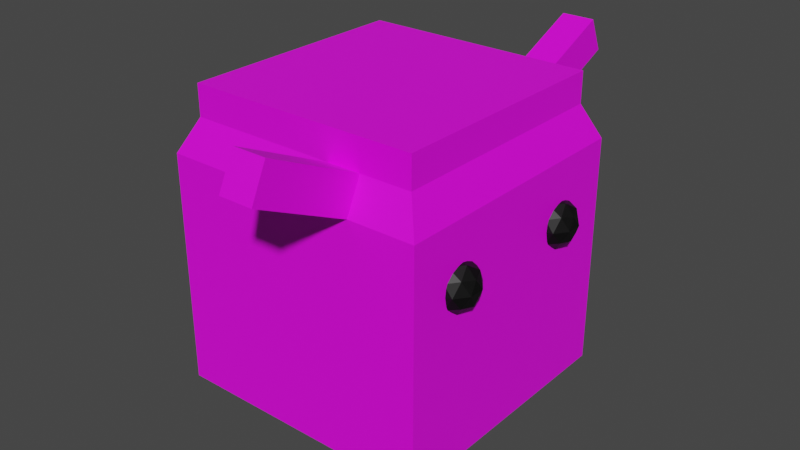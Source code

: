 # Source: DrossjumpEnemy.blend  (saved by Blender 3.4.6; exported with 4.5.12 LTS)
import bpy
from mathutils import Matrix  # noqa: F401  (used for matrix-valued properties, if any)

bpy.ops.wm.read_factory_settings(use_empty=True)
scene = bpy.context.scene
scene.name = 'Scene'

# ---- collections
col_collection = bpy.data.collections.new('Collection'); scene.collection.children.link(col_collection)

# ---- images (referenced by path relative to the original .blend; pixels are not part of the script)
import os
ASSET_DIR = os.environ.get("B2B_ASSET_DIR", "")  # directory of the original .blend (textures are referenced by path, not embedded)
HERE = os.path.dirname(os.path.abspath(__file__))  # packed textures are extracted next to this script under _unpacked/

def load_image(name, relpath, width, height, colorspace="sRGB"):
    """Load a texture the original file referenced (path relative to the .blend, or extracted next to this script)."""
    p = next((c for c in (os.path.join(HERE, relpath), os.path.join(ASSET_DIR, relpath)) if relpath and os.path.exists(c)), "")
    if p:
        img = bpy.data.images.load(p, check_existing=True)
        img.name = name
    else:  # same state as the original file: an image datablock whose file is absent (Cycles renders it pink)
        img = bpy.data.images.new(name, width, height)
        img.source = "FILE"
        img.filepath = "//" + (relpath or name)
    img.colorspace_settings.name = colorspace
    return img
img_dungeons_2_texture_01_a_png = load_image('Dungeons_2_Texture_01_A.png', 'Dungeons_2_Texture_01_A.png', 1024, 1024, 'sRGB')

# ---- materials (node trees are filled in below, after node groups)
mat_material = bpy.data.materials.new('Material')
mat_material.alpha_threshold = 0.0
mat_material.use_transparent_shadow = False
mat_material.roughness = 0.5
mat_material.line_color = (0.0, 0.0, 0.0, 1.0)
mat_material_001 = bpy.data.materials.new('Material.001')
mat_material_001.use_transparent_shadow = False
mat_material_002 = bpy.data.materials.new('Material.002')
mat_material_002.use_transparent_shadow = False

# ---- material node trees
mat_material.use_nodes = True; mat_material.node_tree.nodes.clear()
_N = mat_material.node_tree.nodes; _L = mat_material.node_tree.links
n0 = _N.new('ShaderNodeOutputMaterial'); n0.name = 'Material Output'; n0.location = (300, 300)
n1 = _N.new('ShaderNodeBsdfPrincipled'); n1.name = 'Principled BSDF'; n1.location = (10, 300)
n1.distribution = 'GGX'
n1.subsurface_method = 'RANDOM_WALK_SKIN'
n1.inputs[3].default_value = 1.45
n1.inputs[27].default_value = (0.0, 0.0, 0.0, 1.0)
n1.inputs[28].default_value = 1.0
n2 = _N.new('ShaderNodeTexImage'); n2.name = 'Image Texture'; n2.location = (-276, 132)
n2.image = img_dungeons_2_texture_01_a_png
_L.new(n1.outputs[0], n0.inputs[0])
_L.new(n2.outputs[0], n1.inputs[0])
n0.is_active_output = True
mat_material_001.use_nodes = True; mat_material_001.node_tree.nodes.clear()
_N = mat_material_001.node_tree.nodes; _L = mat_material_001.node_tree.links
n0 = _N.new('ShaderNodeBsdfPrincipled'); n0.name = 'Principled BSDF'; n0.location = (10, 300)
n0.distribution = 'GGX'
n0.subsurface_method = 'RANDOM_WALK_SKIN'
n0.inputs[0].default_value = (0.0, 0.0, 0.0, 1.0)
n0.inputs[3].default_value = 1.45
n0.inputs[27].default_value = (0.0, 0.0, 0.0, 1.0)
n0.inputs[28].default_value = 1.0
n1 = _N.new('ShaderNodeOutputMaterial'); n1.name = 'Material Output'; n1.location = (300, 300)
_L.new(n0.outputs[0], n1.inputs[0])
n1.is_active_output = True
mat_material_002.use_nodes = True; mat_material_002.node_tree.nodes.clear()
_N = mat_material_002.node_tree.nodes; _L = mat_material_002.node_tree.links
n0 = _N.new('ShaderNodeBsdfPrincipled'); n0.name = 'Principled BSDF'; n0.location = (10, 300)
n0.distribution = 'GGX'
n0.subsurface_method = 'RANDOM_WALK_SKIN'
n0.inputs[0].default_value = (0.0, 0.0, 0.0, 1.0)
n0.inputs[3].default_value = 1.45
n0.inputs[27].default_value = (0.0, 0.0, 0.0, 1.0)
n0.inputs[28].default_value = 1.0
n1 = _N.new('ShaderNodeOutputMaterial'); n1.name = 'Material Output'; n1.location = (300, 300)
_L.new(n0.outputs[0], n1.inputs[0])
n1.is_active_output = True

# ---- world
world_world = bpy.data.worlds.new('World'); scene.world = world_world
world_world.use_nodes = True; world_world.node_tree.nodes.clear()
_N = world_world.node_tree.nodes; _L = world_world.node_tree.links
n0 = _N.new('ShaderNodeOutputWorld'); n0.name = 'World Output'; n0.location = (300, 300)
n1 = _N.new('ShaderNodeBackground'); n1.name = 'Background'; n1.location = (10, 300)
n1.inputs[0].default_value = (0.05088, 0.05088, 0.05088, 1.0)
_L.new(n1.outputs[0], n0.inputs[0])
n0.is_active_output = True
world_world.color = (0.05088, 0.05088, 0.05088)
world_world.use_sun_shadow = False
world_world.sun_shadow_jitter_overblur = 0.0

# ---- meshes
me_cube = bpy.data.meshes.new('Cube')
me_cube.from_pydata([(0.8819, 0.8897, 1.0), (1.0, 1.0, -1.0), (0.8819, -0.8819, 1.0), (1.0, -1.0, -1.0), (-0.874, 0.8897, 1.0), (-1.0, 1.0, -1.0), (-0.874, -0.8819, 1.0), (-1.0, -1.0, -1.0), (0.0, 1.0, -1.0), (0.0, -0.8819, 1.0), (0.0, -1.0, -1.0), (0.0, 0.8897, 1.0), (0.5, -1.0, -1.0), (0.5, 0.8897, 1.0), (0.5, 1.0, -1.0), (0.5, -0.8819, 1.0), (-1.0, 0.0, -1.0), (0.8819, 0.0, 1.0), (-0.874, 0.0, 1.0), (1.0, 0.0, -1.0), (-0.5, 1.0, -1.0), (-0.5, -0.8819, 1.0), (-0.5, -1.0, -1.0), (-0.5, 0.8897, 1.0), (-0.75, 1.0, -1.0), (-0.75, -0.8819, 1.0), (-0.75, -1.0, -1.0), (-0.75, 0.8897, 1.0), (-0.25, -1.0, -1.0), (-0.25, 0.8897, 1.0), (-0.25, 1.0, -1.0), (-0.25, -0.8819, 1.0), (0.25, 1.0, -1.0), (0.25, -0.8819, 1.0), (0.25, -1.0, -1.0), (0.25, 0.8897, 1.0), (0.75, -1.0, -1.0), (0.75, 0.8897, 1.0), (0.75, 1.0, -1.0), (0.75, -0.8819, 1.0), (-0.874, 0.5, 1.0), (1.0, 0.5, -1.0), (-1.0, 0.5, -1.0), (0.8819, 0.5, 1.0), (-1.0, -0.5, -1.0), (0.8819, -0.5, 1.0), (-0.874, -0.5, 1.0), (1.0, -0.5, -1.0), (-1.0, -0.7162, -1.0), (0.8819, -0.7162, 1.0), (-0.874, -0.7162, 1.0), (1.0, -0.7162, -1.0), (-0.874, -0.25, 1.0), (1.0, -0.25, -1.0), (-1.0, -0.25, -1.0), (0.8819, -0.25, 1.0), (-1.0, 0.25, -1.0), (0.8819, 0.25, 1.0), (-0.874, 0.25, 1.0), (1.0, 0.25, -1.0), (-0.874, 0.75, 1.0), (1.0, 0.75, -1.0), (-1.0, 0.75, -1.0), (0.8819, 0.75, 1.0), (-1.0, -1.0, 0.75), (1.0, 1.0, 0.75), (1.0, -1.0, 0.75), (-1.0, 1.0, 0.75), (0.0, 1.0, 0.75), (0.0, -1.0, 0.75), (0.5, -1.0, 0.75), (0.5, 1.0, 0.75), (1.0, 0.0, 0.75), (-1.0, 0.0, 0.75), (-0.5, 1.0, 0.75), (-0.5, -1.0, 0.75), (-0.75, 1.0, 0.75), (-0.75, -1.0, 0.75), (-0.25, -1.0, 0.75), (-0.25, 1.0, 0.75), (0.25, 1.0, 0.75), (0.25, -1.0, 0.75), (0.75, -1.0, 0.75), (0.75, 1.0, 0.75), (1.0, 0.5, 0.75), (-1.0, 0.5, 0.75), (-1.0, -0.5, 0.75), (1.0, -0.5, 0.75), (-1.0, -0.7162, 0.75), (1.0, -0.7162, 0.75), (1.0, -0.25, 0.75), (-1.0, -0.25, 0.75), (-1.0, 0.25, 0.75), (1.0, 0.25, 0.75), (1.0, 0.75, 0.75), (-1.0, 0.75, 0.75), (-0.75, -0.8819, 1.231), (-0.874, -0.8819, 1.231), (0.8819, -0.7162, 1.231), (0.8819, -0.8819, 1.231), (-0.874, 0.75, 1.231), (-0.874, 0.8897, 1.231), (0.75, 0.8897, 1.231), (0.8819, 0.8897, 1.231), (0.25, -0.8819, 1.231), (0.0, -0.8819, 1.231), (-0.25, 0.8897, 1.231), (0.0, 0.8897, 1.231), (0.25, 0.8897, 1.231), (0.5, 0.8897, 1.231), (0.75, -0.8819, 1.231), (0.5, -0.8819, 1.231), (0.8819, 0.25, 1.231), (0.8819, 0.0, 1.231), (-0.874, -0.25, 1.231), (-0.874, 0.0, 1.231), (-0.25, -0.8819, 1.231), (-0.5, -0.8819, 1.231), (-0.75, 0.8897, 1.231), (-0.5, 0.8897, 1.231), (-0.874, 0.25, 1.231), (-0.874, 0.5, 1.231), (0.8819, 0.75, 1.231), (0.8819, 0.5, 1.231), (0.8819, -0.25, 1.231), (0.8819, -0.5, 1.231), (-0.874, -0.7162, 1.231), (-0.874, -0.5, 1.231), (0.25, 1.635, 1.329), (0.5, 1.635, 1.329), (0.5, 1.745, 1.079), (0.25, 1.745, 1.079), (0.5, -1.606, 1.342), (0.25, -1.606, 1.342), (0.5, -1.724, 1.092), (0.25, -1.724, 1.092)], [], [(77, 25, 6, 64), (95, 60, 4, 67), (89, 49, 2, 66), (83, 37, 0, 65), (79, 29, 11, 68), (81, 33, 9, 69), (82, 39, 15, 70), (71, 80, 131, 130), (93, 57, 17, 72), (91, 52, 18, 73), (76, 27, 23, 74), (78, 31, 21, 75), (67, 4, 27, 76), (75, 21, 25, 77), (69, 9, 31, 78), (74, 23, 29, 79), (68, 11, 35, 80), (70, 15, 132, 134), (66, 2, 39, 82), (71, 13, 37, 83), (94, 63, 43, 84), (92, 58, 40, 85), (88, 50, 46, 86), (90, 55, 45, 87), (64, 6, 50, 88), (87, 45, 49, 89), (72, 17, 55, 90), (86, 46, 52, 91), (73, 18, 58, 92), (84, 43, 57, 93), (65, 0, 63, 94), (27, 4, 101, 118), (53, 47, 51, 3, 36, 12, 34, 10, 28, 22, 26, 7, 48, 44, 54, 16, 56, 42, 62, 5, 24, 20, 30, 8, 32, 14, 38, 1, 61, 41, 59, 19), (85, 40, 60, 95), (7, 64, 88, 86, 91, 73, 92, 85, 95, 67, 5, 62, 42, 56, 16, 54, 44, 48), (5, 67, 76, 74, 79, 68, 80, 71, 83, 65, 1, 38, 14, 32, 8, 30, 20, 24), (1, 65, 94, 84, 93, 72, 90, 87, 89, 66, 3, 51, 47, 53, 19, 59, 41, 61), (3, 66, 82, 70, 81, 69, 78, 75, 77, 64, 7, 26, 22, 28, 10, 34, 12, 36), (114, 127, 126, 97, 96, 117, 116, 105, 104, 111, 110, 99, 98, 125, 124, 113, 112, 123, 122, 103, 102, 109, 108, 107, 106, 119, 118, 101, 100, 121, 120, 115), (55, 17, 113, 124), (15, 39, 110, 111), (6, 25, 96, 97), (29, 23, 119, 106), (43, 63, 122, 123), (2, 49, 98, 99), (57, 43, 123, 112), (17, 57, 112, 113), (31, 9, 105, 116), (58, 18, 115, 120), (18, 52, 114, 115), (45, 55, 124, 125), (4, 60, 100, 101), (46, 50, 126, 127), (0, 37, 102, 103), (33, 15, 111, 104), (60, 40, 121, 100), (21, 31, 116, 117), (35, 11, 107, 108), (49, 45, 125, 98), (9, 33, 104, 105), (63, 0, 103, 122), (23, 27, 118, 119), (50, 6, 97, 126), (37, 13, 109, 102), (11, 29, 106, 107), (25, 21, 117, 96), (52, 46, 127, 114), (39, 2, 99, 110), (13, 35, 108, 109), (40, 58, 120, 121), (131, 128, 129, 130), (35, 13, 129, 128), (13, 71, 130, 129), (80, 35, 128, 131), (134, 132, 133, 135), (33, 81, 135, 133), (15, 33, 133, 132), (81, 70, 134, 135)])
_uv = me_cube.uv_layers.new(name='UVMap')
_uv.uv.foreach_set('vector', [0.2817, 0.4258, 0.282, 0.4258, 0.282, 0.4261, 0.2817, 0.4261, 0.2817, 0.4195, 0.282, 0.4195, 0.282, 0.4197, 0.2817, 0.4197, 0.2817, 0.4237, 0.282, 0.4237, 0.282, 0.424, 0.2817, 0.424, 0.2817, 0.4216, 0.282, 0.4216, 0.282, 0.4219, 0.2817, 0.4219, 0.2817, 0.4205, 0.282, 0.4205, 0.282, 0.4208, 0.2817, 0.4208, 0.2817, 0.4248, 0.282, 0.4248, 0.282, 0.425, 0.2817, 0.425, 0.2817, 0.4242, 0.282, 0.4242, 0.282, 0.4245, 0.2817, 0.4245, 0.2817, 0.4213, 0.2817, 0.4211, 0.2817, 0.4211, 0.2817, 0.4213, 0.2817, 0.4226, 0.282, 0.4226, 0.282, 0.4229, 0.2817, 0.4229, 0.2817, 0.4184, 0.282, 0.4184, 0.282, 0.4187, 0.2817, 0.4187, 0.2817, 0.42, 0.282, 0.42, 0.282, 0.4203, 0.2817, 0.4203, 0.2817, 0.4253, 0.282, 0.4253, 0.282, 0.4256, 0.2817, 0.4256, 0.2817, 0.4197, 0.282, 0.4197, 0.282, 0.42, 0.2817, 0.42, 0.2817, 0.4256, 0.282, 0.4256, 0.282, 0.4258, 0.2817, 0.4258, 0.2817, 0.425, 0.282, 0.425, 0.282, 0.4253, 0.2817, 0.4253, 0.2817, 0.4203, 0.282, 0.4203, 0.282, 0.4205, 0.2817, 0.4205, 0.2817, 0.4208, 0.282, 0.4208, 0.282, 0.4211, 0.2817, 0.4211, 0.2817, 0.4245, 0.282, 0.4245, 0.282, 0.4245, 0.2817, 0.4245, 0.2817, 0.424, 0.282, 0.424, 0.282, 0.4242, 0.2817, 0.4242, 0.2817, 0.4213, 0.282, 0.4213, 0.282, 0.4216, 0.2817, 0.4216, 0.2817, 0.4221, 0.282, 0.4221, 0.282, 0.4224, 0.2817, 0.4224, 0.2817, 0.4189, 0.282, 0.4189, 0.282, 0.4192, 0.2817, 0.4192, 0.2817, 0.4179, 0.282, 0.4179, 0.282, 0.4182, 0.2817, 0.4182, 0.2817, 0.4232, 0.282, 0.4232, 0.282, 0.4234, 0.2817, 0.4234, 0.2817, 0.4176, 0.282, 0.4176, 0.282, 0.4179, 0.2817, 0.4179, 0.2817, 0.4234, 0.282, 0.4234, 0.282, 0.4237, 0.2817, 0.4237, 0.2817, 0.4229, 0.282, 0.4229, 0.282, 0.4232, 0.2817, 0.4232, 0.2817, 0.4182, 0.282, 0.4182, 0.282, 0.4184, 0.2817, 0.4184, 0.2817, 0.4187, 0.282, 0.4187, 0.282, 0.4189, 0.2817, 0.4189, 0.2817, 0.4224, 0.282, 0.4224, 0.282, 0.4226, 0.2817, 0.4226, 0.2817, 0.4219, 0.282, 0.4219, 0.282, 0.4221, 0.2817, 0.4221, 0.282, 0.42, 0.282, 0.4197, 0.282, 0.4197, 0.282, 0.42, 0.2799, 0.4232, 0.2799, 0.4234, 0.2799, 0.4237, 0.2799, 0.424, 0.2796, 0.424, 0.2794, 0.424, 0.2791, 0.424, 0.2788, 0.424, 0.2786, 0.424, 0.2783, 0.424, 0.278, 0.424, 0.2778, 0.424, 0.2778, 0.4237, 0.2778, 0.4234, 0.2778, 0.4232, 0.2778, 0.4229, 0.2778, 0.4226, 0.2778, 0.4224, 0.2778, 0.4221, 0.2778, 0.4219, 0.278, 0.4219, 0.2783, 0.4219, 0.2786, 0.4219, 0.2788, 0.4219, 0.2791, 0.4219, 0.2794, 0.4219, 0.2796, 0.4219, 0.2799, 0.4219, 0.2799, 0.4221, 0.2799, 0.4224, 0.2799, 0.4226, 0.2799, 0.4229, 0.2817, 0.4192, 0.282, 0.4192, 0.282, 0.4195, 0.2817, 0.4195, 0.2799, 0.4176, 0.2817, 0.4176, 0.2817, 0.4179, 0.2817, 0.4182, 0.2817, 0.4184, 0.2817, 0.4187, 0.2817, 0.4189, 0.2817, 0.4192, 0.2817, 0.4195, 0.2817, 0.4197, 0.2799, 0.4197, 0.2799, 0.4195, 0.2799, 0.4192, 0.2799, 0.4189, 0.2799, 0.4187, 0.2799, 0.4184, 0.2799, 0.4182, 0.2799, 0.4179, 0.2799, 0.4197, 0.2817, 0.4197, 0.2817, 0.42, 0.2817, 0.4203, 0.2817, 0.4205, 0.2817, 0.4208, 0.2817, 0.4211, 0.2817, 0.4213, 0.2817, 0.4216, 0.2817, 0.4219, 0.2799, 0.4219, 0.2799, 0.4216, 0.2799, 0.4213, 0.2799, 0.4211, 0.2799, 0.4208, 0.2799, 0.4205, 0.2799, 0.4203, 0.2799, 0.42, 0.2799, 0.4219, 0.2817, 0.4219, 0.2817, 0.4221, 0.2817, 0.4224, 0.2817, 0.4226, 0.2817, 0.4229, 0.2817, 0.4232, 0.2817, 0.4234, 0.2817, 0.4237, 0.2817, 0.424, 0.2799, 0.424, 0.2799, 0.4237, 0.2799, 0.4234, 0.2799, 0.4232, 0.2799, 0.4229, 0.2799, 0.4226, 0.2799, 0.4224, 0.2799, 0.4221, 0.2799, 0.424, 0.2817, 0.424, 0.2817, 0.4242, 0.2817, 0.4245, 0.2817, 0.4248, 0.2817, 0.425, 0.2817, 0.4253, 0.2817, 0.4256, 0.2817, 0.4258, 0.2817, 0.4261, 0.2799, 0.4261, 0.2799, 0.4258, 0.2799, 0.4256, 0.2799, 0.4253, 0.2799, 0.425, 0.2799, 0.4248, 0.2799, 0.4245, 0.2799, 0.4242, 0.2841, 0.4232, 0.2841, 0.4234, 0.2841, 0.4237, 0.2841, 0.424, 0.2838, 0.424, 0.2836, 0.424, 0.2833, 0.424, 0.2831, 0.424, 0.2828, 0.424, 0.2825, 0.424, 0.2823, 0.424, 0.282, 0.424, 0.282, 0.4237, 0.282, 0.4234, 0.282, 0.4232, 0.282, 0.4229, 0.282, 0.4226, 0.282, 0.4224, 0.282, 0.4221, 0.282, 0.4219, 0.2823, 0.4219, 0.2825, 0.4219, 0.2828, 0.4219, 0.2831, 0.4219, 0.2833, 0.4219, 0.2836, 0.4219, 0.2838, 0.4219, 0.2841, 0.4219, 0.2841, 0.4221, 0.2841, 0.4224, 0.2841, 0.4226, 0.2841, 0.4229, 0.282, 0.4232, 0.282, 0.4229, 0.282, 0.4229, 0.282, 0.4232, 0.282, 0.4245, 0.282, 0.4242, 0.282, 0.4242, 0.282, 0.4245, 0.282, 0.4261, 0.282, 0.4258, 0.282, 0.4258, 0.282, 0.4261, 0.282, 0.4205, 0.282, 0.4203, 0.282, 0.4203, 0.282, 0.4205, 0.282, 0.4224, 0.282, 0.4221, 0.282, 0.4221, 0.282, 0.4224, 0.282, 0.424, 0.282, 0.4237, 0.282, 0.4237, 0.282, 0.424, 0.282, 0.4226, 0.282, 0.4224, 0.282, 0.4224, 0.282, 0.4226, 0.282, 0.4229, 0.282, 0.4226, 0.282, 0.4226, 0.282, 0.4229, 0.282, 0.4253, 0.282, 0.425, 0.282, 0.425, 0.282, 0.4253, 0.282, 0.4189, 0.282, 0.4187, 0.282, 0.4187, 0.282, 0.4189, 0.282, 0.4187, 0.282, 0.4184, 0.282, 0.4184, 0.282, 0.4187, 0.282, 0.4234, 0.282, 0.4232, 0.282, 0.4232, 0.282, 0.4234, 0.282, 0.4197, 0.282, 0.4195, 0.282, 0.4195, 0.282, 0.4197, 0.282, 0.4182, 0.282, 0.4179, 0.282, 0.4179, 0.282, 0.4182, 0.282, 0.4219, 0.282, 0.4216, 0.282, 0.4216, 0.282, 0.4219, 0.282, 0.4248, 0.282, 0.4245, 0.282, 0.4245, 0.282, 0.4248, 0.282, 0.4195, 0.282, 0.4192, 0.282, 0.4192, 0.282, 0.4195, 0.282, 0.4256, 0.282, 0.4253, 0.282, 0.4253, 0.282, 0.4256, 0.282, 0.4211, 0.282, 0.4208, 0.282, 0.4208, 0.282, 0.4211, 0.282, 0.4237, 0.282, 0.4234, 0.282, 0.4234, 0.282, 0.4237, 0.282, 0.425, 0.282, 0.4248, 0.282, 0.4248, 0.282, 0.425, 0.282, 0.4221, 0.282, 0.4219, 0.282, 0.4219, 0.282, 0.4221, 0.282, 0.4203, 0.282, 0.42, 0.282, 0.42, 0.282, 0.4203, 0.282, 0.4179, 0.282, 0.4176, 0.282, 0.4176, 0.282, 0.4179, 0.282, 0.4216, 0.282, 0.4213, 0.282, 0.4213, 0.282, 0.4216, 0.282, 0.4208, 0.282, 0.4205, 0.282, 0.4205, 0.282, 0.4208, 0.282, 0.4258, 0.282, 0.4256, 0.282, 0.4256, 0.282, 0.4258, 0.282, 0.4184, 0.282, 0.4182, 0.282, 0.4182, 0.282, 0.4184, 0.282, 0.4242, 0.282, 0.424, 0.282, 0.424, 0.282, 0.4242, 0.282, 0.4213, 0.282, 0.4211, 0.282, 0.4211, 0.282, 0.4213, 0.282, 0.4192, 0.282, 0.4189, 0.282, 0.4189, 0.282, 0.4192, 0.2817, 0.4211, 0.282, 0.4211, 0.282, 0.4213, 0.2817, 0.4213, 0.282, 0.4211, 0.282, 0.4213, 0.282, 0.4213, 0.282, 0.4211, 0.282, 0.4213, 0.2817, 0.4213, 0.2817, 0.4213, 0.282, 0.4213, 0.2817, 0.4211, 0.282, 0.4211, 0.282, 0.4211, 0.2817, 0.4211, 0.2817, 0.4245, 0.282, 0.4245, 0.282, 0.4248, 0.2817, 0.4248, 0.282, 0.4248, 0.2817, 0.4248, 0.2817, 0.4248, 0.282, 0.4248, 0.282, 0.4245, 0.282, 0.4248, 0.282, 0.4248, 0.282, 0.4245, 0.2817, 0.4248, 0.2817, 0.4245, 0.2817, 0.4245, 0.2817, 0.4248])
me_cube.materials.append(mat_material)
me_cube.use_mirror_vertex_groups = False
me_cube.update()
me_icosphere = bpy.data.meshes.new('Icosphere')
me_icosphere.from_pydata([(0.0, 0.0, -1.0), (0.7236, -0.5257, -0.4472), (-0.2764, -0.8506, -0.4472), (-0.8944, 0.0, -0.4472), (-0.2764, 0.8506, -0.4472), (0.7236, 0.5257, -0.4472), (0.2764, -0.8506, 0.4472), (-0.7236, -0.5257, 0.4472), (-0.7236, 0.5257, 0.4472), (0.2764, 0.8506, 0.4472), (0.8944, 0.0, 0.4472), (0.0, 0.0, 1.0), (-0.1625, -0.5, -0.8507), (0.4253, -0.309, -0.8507), (0.2629, -0.809, -0.5257), (0.8506, 0.0, -0.5257), (0.4253, 0.309, -0.8507), (-0.5257, 0.0, -0.8507), (-0.6882, -0.5, -0.5257), (-0.1625, 0.5, -0.8507), (-0.6882, 0.5, -0.5257), (0.2629, 0.809, -0.5257), (0.9511, -0.309, 0.0), (0.9511, 0.309, 0.0), (0.0, -1.0, 0.0), (0.5878, -0.809, 0.0), (-0.9511, -0.309, 0.0), (-0.5878, -0.809, 0.0), (-0.5878, 0.809, 0.0), (-0.9511, 0.309, 0.0), (0.5878, 0.809, 0.0), (0.0, 1.0, 0.0), (0.6882, -0.5, 0.5257), (-0.2629, -0.809, 0.5257), (-0.8506, 0.0, 0.5257), (-0.2629, 0.809, 0.5257), (0.6882, 0.5, 0.5257), (0.1625, -0.5, 0.8507), (0.5257, 0.0, 0.8507), (-0.4253, -0.309, 0.8507), (-0.4253, 0.309, 0.8507), (0.1625, 0.5, 0.8507)], [], [(0, 13, 12), (1, 13, 15), (0, 12, 17), (0, 17, 19), (0, 19, 16), (1, 15, 22), (2, 14, 24), (3, 18, 26), (4, 20, 28), (5, 21, 30), (1, 22, 25), (2, 24, 27), (3, 26, 29), (4, 28, 31), (5, 30, 23), (6, 32, 37), (7, 33, 39), (8, 34, 40), (9, 35, 41), (10, 36, 38), (38, 41, 11), (38, 36, 41), (36, 9, 41), (41, 40, 11), (41, 35, 40), (35, 8, 40), (40, 39, 11), (40, 34, 39), (34, 7, 39), (39, 37, 11), (39, 33, 37), (33, 6, 37), (37, 38, 11), (37, 32, 38), (32, 10, 38), (23, 36, 10), (23, 30, 36), (30, 9, 36), (31, 35, 9), (31, 28, 35), (28, 8, 35), (29, 34, 8), (29, 26, 34), (26, 7, 34), (27, 33, 7), (27, 24, 33), (24, 6, 33), (25, 32, 6), (25, 22, 32), (22, 10, 32), (30, 31, 9), (30, 21, 31), (21, 4, 31), (28, 29, 8), (28, 20, 29), (20, 3, 29), (26, 27, 7), (26, 18, 27), (18, 2, 27), (24, 25, 6), (24, 14, 25), (14, 1, 25), (22, 23, 10), (22, 15, 23), (15, 5, 23), (16, 21, 5), (16, 19, 21), (19, 4, 21), (19, 20, 4), (19, 17, 20), (17, 3, 20), (17, 18, 3), (17, 12, 18), (12, 2, 18), (15, 16, 5), (15, 13, 16), (13, 0, 16), (12, 14, 2), (12, 13, 14), (13, 1, 14)])
_uv = me_icosphere.uv_layers.new(name='UVMap')
_uv.uv.foreach_set('vector', [0.1818, 0.0, 0.2273, 0.07873, 0.1364, 0.07873, 0.2727, 0.1575, 0.3182, 0.07873, 0.3636, 0.1575, 0.9091, 0.0, 0.9545, 0.07873, 0.8636, 0.07873, 0.7273, 0.0, 0.7727, 0.07873, 0.6818, 0.07873, 0.5455, 0.0, 0.5909, 0.07873, 0.5, 0.07873, 0.2727, 0.1575, 0.3636, 0.1575, 0.3182, 0.2362, 0.09091, 0.1575, 0.1818, 0.1575, 0.1364, 0.2362, 0.8182, 0.1575, 0.9091, 0.1575, 0.8636, 0.2362, 0.6364, 0.1575, 0.7273, 0.1575, 0.6818, 0.2362, 0.4545, 0.1575, 0.5455, 0.1575, 0.5, 0.2362, 0.2727, 0.1575, 0.3182, 0.2362, 0.2273, 0.2362, 0.09091, 0.1575, 0.1364, 0.2362, 0.04546, 0.2362, 0.8182, 0.1575, 0.8636, 0.2362, 0.7727, 0.2362, 0.6364, 0.1575, 0.6818, 0.2362, 0.5909, 0.2362, 0.4545, 0.1575, 0.5, 0.2362, 0.4091, 0.2362, 0.1818, 0.3149, 0.2727, 0.3149, 0.2273, 0.3937, 0.0, 0.3149, 0.09091, 0.3149, 0.04546, 0.3937, 0.7273, 0.3149, 0.8182, 0.3149, 0.7727, 0.3937, 0.5455, 0.3149, 0.6364, 0.3149, 0.5909, 0.3937, 0.3636, 0.3149, 0.4545, 0.3149, 0.4091, 0.3937, 0.4091, 0.3937, 0.5, 0.3937, 0.4545, 0.4724, 0.4091, 0.3937, 0.4545, 0.3149, 0.5, 0.3937, 0.4545, 0.3149, 0.5455, 0.3149, 0.5, 0.3937, 0.5909, 0.3937, 0.6818, 0.3937, 0.6364, 0.4724, 0.5909, 0.3937, 0.6364, 0.3149, 0.6818, 0.3937, 0.6364, 0.3149, 0.7273, 0.3149, 0.6818, 0.3937, 0.7727, 0.3937, 0.8636, 0.3937, 0.8182, 0.4724, 0.7727, 0.3937, 0.8182, 0.3149, 0.8636, 0.3937, 0.8182, 0.3149, 0.9091, 0.3149, 0.8636, 0.3937, 0.04546, 0.3937, 0.1364, 0.3937, 0.09091, 0.4724, 0.04546, 0.3937, 0.09091, 0.3149, 0.1364, 0.3937, 0.09091, 0.3149, 0.1818, 0.3149, 0.1364, 0.3937, 0.2273, 0.3937, 0.3182, 0.3937, 0.2727, 0.4724, 0.2273, 0.3937, 0.2727, 0.3149, 0.3182, 0.3937, 0.2727, 0.3149, 0.3636, 0.3149, 0.3182, 0.3937, 0.4091, 0.2362, 0.4545, 0.3149, 0.3636, 0.3149, 0.4091, 0.2362, 0.5, 0.2362, 0.4545, 0.3149, 0.5, 0.2362, 0.5455, 0.3149, 0.4545, 0.3149, 0.5909, 0.2362, 0.6364, 0.3149, 0.5455, 0.3149, 0.5909, 0.2362, 0.6818, 0.2362, 0.6364, 0.3149, 0.6818, 0.2362, 0.7273, 0.3149, 0.6364, 0.3149, 0.7727, 0.2362, 0.8182, 0.3149, 0.7273, 0.3149, 0.7727, 0.2362, 0.8636, 0.2362, 0.8182, 0.3149, 0.8636, 0.2362, 0.9091, 0.3149, 0.8182, 0.3149, 0.04546, 0.2362, 0.09091, 0.3149, 0.0, 0.3149, 0.04546, 0.2362, 0.1364, 0.2362, 0.09091, 0.3149, 0.1364, 0.2362, 0.1818, 0.3149, 0.09091, 0.3149, 0.2273, 0.2362, 0.2727, 0.3149, 0.1818, 0.3149, 0.2273, 0.2362, 0.3182, 0.2362, 0.2727, 0.3149, 0.3182, 0.2362, 0.3636, 0.3149, 0.2727, 0.3149, 0.5, 0.2362, 0.5909, 0.2362, 0.5455, 0.3149, 0.5, 0.2362, 0.5455, 0.1575, 0.5909, 0.2362, 0.5455, 0.1575, 0.6364, 0.1575, 0.5909, 0.2362, 0.6818, 0.2362, 0.7727, 0.2362, 0.7273, 0.3149, 0.6818, 0.2362, 0.7273, 0.1575, 0.7727, 0.2362, 0.7273, 0.1575, 0.8182, 0.1575, 0.7727, 0.2362, 0.8636, 0.2362, 0.9545, 0.2362, 0.9091, 0.3149, 0.8636, 0.2362, 0.9091, 0.1575, 0.9545, 0.2362, 0.9091, 0.1575, 1.0, 0.1575, 0.9545, 0.2362, 0.1364, 0.2362, 0.2273, 0.2362, 0.1818, 0.3149, 0.1364, 0.2362, 0.1818, 0.1575, 0.2273, 0.2362, 0.1818, 0.1575, 0.2727, 0.1575, 0.2273, 0.2362, 0.3182, 0.2362, 0.4091, 0.2362, 0.3636, 0.3149, 0.3182, 0.2362, 0.3636, 0.1575, 0.4091, 0.2362, 0.3636, 0.1575, 0.4545, 0.1575, 0.4091, 0.2362, 0.5, 0.07873, 0.5455, 0.1575, 0.4545, 0.1575, 0.5, 0.07873, 0.5909, 0.07873, 0.5455, 0.1575, 0.5909, 0.07873, 0.6364, 0.1575, 0.5455, 0.1575, 0.6818, 0.07873, 0.7273, 0.1575, 0.6364, 0.1575, 0.6818, 0.07873, 0.7727, 0.07873, 0.7273, 0.1575, 0.7727, 0.07873, 0.8182, 0.1575, 0.7273, 0.1575, 0.8636, 0.07873, 0.9091, 0.1575, 0.8182, 0.1575, 0.8636, 0.07873, 0.9545, 0.07873, 0.9091, 0.1575, 0.9545, 0.07873, 1.0, 0.1575, 0.9091, 0.1575, 0.3636, 0.1575, 0.4091, 0.07873, 0.4545, 0.1575, 0.3636, 0.1575, 0.3182, 0.07873, 0.4091, 0.07873, 0.3182, 0.07873, 0.3636, 0.0, 0.4091, 0.07873, 0.1364, 0.07873, 0.1818, 0.1575, 0.09091, 0.1575, 0.1364, 0.07873, 0.2273, 0.07873, 0.1818, 0.1575, 0.2273, 0.07873, 0.2727, 0.1575, 0.1818, 0.1575])
me_icosphere.materials.append(mat_material_001)
me_icosphere.update()
me_icosphere_001 = bpy.data.meshes.new('Icosphere.001')
me_icosphere_001.from_pydata([(0.0, 0.0, -1.0), (0.7236, -0.5257, -0.4472), (-0.2764, -0.8506, -0.4472), (-0.8944, 0.0, -0.4472), (-0.2764, 0.8506, -0.4472), (0.7236, 0.5257, -0.4472), (0.2764, -0.8506, 0.4472), (-0.7236, -0.5257, 0.4472), (-0.7236, 0.5257, 0.4472), (0.2764, 0.8506, 0.4472), (0.8944, 0.0, 0.4472), (0.0, 0.0, 1.0), (-0.1625, -0.5, -0.8507), (0.4253, -0.309, -0.8507), (0.2629, -0.809, -0.5257), (0.8506, 0.0, -0.5257), (0.4253, 0.309, -0.8507), (-0.5257, 0.0, -0.8507), (-0.6882, -0.5, -0.5257), (-0.1625, 0.5, -0.8507), (-0.6882, 0.5, -0.5257), (0.2629, 0.809, -0.5257), (0.9511, -0.309, 0.0), (0.9511, 0.309, 0.0), (0.0, -1.0, 0.0), (0.5878, -0.809, 0.0), (-0.9511, -0.309, 0.0), (-0.5878, -0.809, 0.0), (-0.5878, 0.809, 0.0), (-0.9511, 0.309, 0.0), (0.5878, 0.809, 0.0), (0.0, 1.0, 0.0), (0.6882, -0.5, 0.5257), (-0.2629, -0.809, 0.5257), (-0.8506, 0.0, 0.5257), (-0.2629, 0.809, 0.5257), (0.6882, 0.5, 0.5257), (0.1625, -0.5, 0.8507), (0.5257, 0.0, 0.8507), (-0.4253, -0.309, 0.8507), (-0.4253, 0.309, 0.8507), (0.1625, 0.5, 0.8507)], [], [(0, 13, 12), (1, 13, 15), (0, 12, 17), (0, 17, 19), (0, 19, 16), (1, 15, 22), (2, 14, 24), (3, 18, 26), (4, 20, 28), (5, 21, 30), (1, 22, 25), (2, 24, 27), (3, 26, 29), (4, 28, 31), (5, 30, 23), (6, 32, 37), (7, 33, 39), (8, 34, 40), (9, 35, 41), (10, 36, 38), (38, 41, 11), (38, 36, 41), (36, 9, 41), (41, 40, 11), (41, 35, 40), (35, 8, 40), (40, 39, 11), (40, 34, 39), (34, 7, 39), (39, 37, 11), (39, 33, 37), (33, 6, 37), (37, 38, 11), (37, 32, 38), (32, 10, 38), (23, 36, 10), (23, 30, 36), (30, 9, 36), (31, 35, 9), (31, 28, 35), (28, 8, 35), (29, 34, 8), (29, 26, 34), (26, 7, 34), (27, 33, 7), (27, 24, 33), (24, 6, 33), (25, 32, 6), (25, 22, 32), (22, 10, 32), (30, 31, 9), (30, 21, 31), (21, 4, 31), (28, 29, 8), (28, 20, 29), (20, 3, 29), (26, 27, 7), (26, 18, 27), (18, 2, 27), (24, 25, 6), (24, 14, 25), (14, 1, 25), (22, 23, 10), (22, 15, 23), (15, 5, 23), (16, 21, 5), (16, 19, 21), (19, 4, 21), (19, 20, 4), (19, 17, 20), (17, 3, 20), (17, 18, 3), (17, 12, 18), (12, 2, 18), (15, 16, 5), (15, 13, 16), (13, 0, 16), (12, 14, 2), (12, 13, 14), (13, 1, 14)])
_uv = me_icosphere_001.uv_layers.new(name='UVMap')
_uv.uv.foreach_set('vector', [0.1818, 0.0, 0.2273, 0.07873, 0.1364, 0.07873, 0.2727, 0.1575, 0.3182, 0.07873, 0.3636, 0.1575, 0.9091, 0.0, 0.9545, 0.07873, 0.8636, 0.07873, 0.7273, 0.0, 0.7727, 0.07873, 0.6818, 0.07873, 0.5455, 0.0, 0.5909, 0.07873, 0.5, 0.07873, 0.2727, 0.1575, 0.3636, 0.1575, 0.3182, 0.2362, 0.09091, 0.1575, 0.1818, 0.1575, 0.1364, 0.2362, 0.8182, 0.1575, 0.9091, 0.1575, 0.8636, 0.2362, 0.6364, 0.1575, 0.7273, 0.1575, 0.6818, 0.2362, 0.4545, 0.1575, 0.5455, 0.1575, 0.5, 0.2362, 0.2727, 0.1575, 0.3182, 0.2362, 0.2273, 0.2362, 0.09091, 0.1575, 0.1364, 0.2362, 0.04546, 0.2362, 0.8182, 0.1575, 0.8636, 0.2362, 0.7727, 0.2362, 0.6364, 0.1575, 0.6818, 0.2362, 0.5909, 0.2362, 0.4545, 0.1575, 0.5, 0.2362, 0.4091, 0.2362, 0.1818, 0.3149, 0.2727, 0.3149, 0.2273, 0.3937, 0.0, 0.3149, 0.09091, 0.3149, 0.04546, 0.3937, 0.7273, 0.3149, 0.8182, 0.3149, 0.7727, 0.3937, 0.5455, 0.3149, 0.6364, 0.3149, 0.5909, 0.3937, 0.3636, 0.3149, 0.4545, 0.3149, 0.4091, 0.3937, 0.4091, 0.3937, 0.5, 0.3937, 0.4545, 0.4724, 0.4091, 0.3937, 0.4545, 0.3149, 0.5, 0.3937, 0.4545, 0.3149, 0.5455, 0.3149, 0.5, 0.3937, 0.5909, 0.3937, 0.6818, 0.3937, 0.6364, 0.4724, 0.5909, 0.3937, 0.6364, 0.3149, 0.6818, 0.3937, 0.6364, 0.3149, 0.7273, 0.3149, 0.6818, 0.3937, 0.7727, 0.3937, 0.8636, 0.3937, 0.8182, 0.4724, 0.7727, 0.3937, 0.8182, 0.3149, 0.8636, 0.3937, 0.8182, 0.3149, 0.9091, 0.3149, 0.8636, 0.3937, 0.04546, 0.3937, 0.1364, 0.3937, 0.09091, 0.4724, 0.04546, 0.3937, 0.09091, 0.3149, 0.1364, 0.3937, 0.09091, 0.3149, 0.1818, 0.3149, 0.1364, 0.3937, 0.2273, 0.3937, 0.3182, 0.3937, 0.2727, 0.4724, 0.2273, 0.3937, 0.2727, 0.3149, 0.3182, 0.3937, 0.2727, 0.3149, 0.3636, 0.3149, 0.3182, 0.3937, 0.4091, 0.2362, 0.4545, 0.3149, 0.3636, 0.3149, 0.4091, 0.2362, 0.5, 0.2362, 0.4545, 0.3149, 0.5, 0.2362, 0.5455, 0.3149, 0.4545, 0.3149, 0.5909, 0.2362, 0.6364, 0.3149, 0.5455, 0.3149, 0.5909, 0.2362, 0.6818, 0.2362, 0.6364, 0.3149, 0.6818, 0.2362, 0.7273, 0.3149, 0.6364, 0.3149, 0.7727, 0.2362, 0.8182, 0.3149, 0.7273, 0.3149, 0.7727, 0.2362, 0.8636, 0.2362, 0.8182, 0.3149, 0.8636, 0.2362, 0.9091, 0.3149, 0.8182, 0.3149, 0.04546, 0.2362, 0.09091, 0.3149, 0.0, 0.3149, 0.04546, 0.2362, 0.1364, 0.2362, 0.09091, 0.3149, 0.1364, 0.2362, 0.1818, 0.3149, 0.09091, 0.3149, 0.2273, 0.2362, 0.2727, 0.3149, 0.1818, 0.3149, 0.2273, 0.2362, 0.3182, 0.2362, 0.2727, 0.3149, 0.3182, 0.2362, 0.3636, 0.3149, 0.2727, 0.3149, 0.5, 0.2362, 0.5909, 0.2362, 0.5455, 0.3149, 0.5, 0.2362, 0.5455, 0.1575, 0.5909, 0.2362, 0.5455, 0.1575, 0.6364, 0.1575, 0.5909, 0.2362, 0.6818, 0.2362, 0.7727, 0.2362, 0.7273, 0.3149, 0.6818, 0.2362, 0.7273, 0.1575, 0.7727, 0.2362, 0.7273, 0.1575, 0.8182, 0.1575, 0.7727, 0.2362, 0.8636, 0.2362, 0.9545, 0.2362, 0.9091, 0.3149, 0.8636, 0.2362, 0.9091, 0.1575, 0.9545, 0.2362, 0.9091, 0.1575, 1.0, 0.1575, 0.9545, 0.2362, 0.1364, 0.2362, 0.2273, 0.2362, 0.1818, 0.3149, 0.1364, 0.2362, 0.1818, 0.1575, 0.2273, 0.2362, 0.1818, 0.1575, 0.2727, 0.1575, 0.2273, 0.2362, 0.3182, 0.2362, 0.4091, 0.2362, 0.3636, 0.3149, 0.3182, 0.2362, 0.3636, 0.1575, 0.4091, 0.2362, 0.3636, 0.1575, 0.4545, 0.1575, 0.4091, 0.2362, 0.5, 0.07873, 0.5455, 0.1575, 0.4545, 0.1575, 0.5, 0.07873, 0.5909, 0.07873, 0.5455, 0.1575, 0.5909, 0.07873, 0.6364, 0.1575, 0.5455, 0.1575, 0.6818, 0.07873, 0.7273, 0.1575, 0.6364, 0.1575, 0.6818, 0.07873, 0.7727, 0.07873, 0.7273, 0.1575, 0.7727, 0.07873, 0.8182, 0.1575, 0.7273, 0.1575, 0.8636, 0.07873, 0.9091, 0.1575, 0.8182, 0.1575, 0.8636, 0.07873, 0.9545, 0.07873, 0.9091, 0.1575, 0.9545, 0.07873, 1.0, 0.1575, 0.9091, 0.1575, 0.3636, 0.1575, 0.4091, 0.07873, 0.4545, 0.1575, 0.3636, 0.1575, 0.3182, 0.07873, 0.4091, 0.07873, 0.3182, 0.07873, 0.3636, 0.0, 0.4091, 0.07873, 0.1364, 0.07873, 0.1818, 0.1575, 0.09091, 0.1575, 0.1364, 0.07873, 0.2273, 0.07873, 0.1818, 0.1575, 0.2273, 0.07873, 0.2727, 0.1575, 0.1818, 0.1575])
me_icosphere_001.materials.append(mat_material_002)
me_icosphere_001.update()
me_cube_001 = bpy.data.meshes.new('Cube.001')
me_cube_001.from_pydata([(-1.0, -1.0, -1.0), (-1.0, -1.0, 1.0), (-1.0, 1.0, -1.0), (-1.0, 1.0, 1.0), (1.0, -1.0, -1.0), (1.0, -1.0, 1.0), (1.0, 1.0, -1.0), (1.0, 1.0, 1.0)], [], [(0, 1, 3, 2), (2, 3, 7, 6), (6, 7, 5, 4), (4, 5, 1, 0), (2, 6, 4, 0), (7, 3, 1, 5)])
_uv = me_cube_001.uv_layers.new(name='UVMap')
_uv.uv.foreach_set('vector', [0.375, 0.0, 0.625, 0.0, 0.625, 0.25, 0.375, 0.25, 0.375, 0.25, 0.625, 0.25, 0.625, 0.5, 0.375, 0.5, 0.375, 0.5, 0.625, 0.5, 0.625, 0.75, 0.375, 0.75, 0.375, 0.75, 0.625, 0.75, 0.625, 1.0, 0.375, 1.0, 0.125, 0.5, 0.375, 0.5, 0.375, 0.75, 0.125, 0.75, 0.625, 0.5, 0.875, 0.5, 0.875, 0.75, 0.625, 0.75])
me_cube_001.update()

# ---- objects
ob_cube = bpy.data.objects.new('Cube', me_cube)
ob_icosphere = bpy.data.objects.new('Icosphere', me_icosphere)
ob_icosphere_001 = bpy.data.objects.new('Icosphere.001', me_icosphere_001)
ob_cube_001 = bpy.data.objects.new('Cube.001', me_cube_001)

# ---- transforms, parenting, visibility, modifiers, constraints
ob_cube.parent = ob_cube_001
ob_cube.matrix_parent_inverse = Matrix(((13.16, -0.0, 0.0, -0.0), (-0.0, 13.16, -0.0, 0.0), (0.0, -0.0, 13.16, -0.0), (-0.0, 0.0, -0.0, 1.0)))
ob_cube.location = (0.0, 0.0, 0.0)
ob_cube.lock_rotations_4d = False
ob_cube.empty_display_type = 'ARROWS'
ob_cube.lineart.crease_threshold = 0.0
ob_icosphere.parent = ob_cube
ob_icosphere.location = (0.9312, 0.5413, 0.28)
ob_icosphere.scale = (0.1895, 0.1895, 0.1895)
ob_icosphere_001.parent = ob_cube
ob_icosphere_001.location = (0.9312, -0.5413, 0.28)
ob_icosphere_001.scale = (0.1895, 0.1895, 0.1895)
ob_cube_001.location = (0.0, 0.0, 0.0)
ob_cube_001.scale = (0.019, 0.019, 0.019)

# ---- collection membership
col_collection.objects.link(ob_cube)
col_collection.objects.link(ob_icosphere)
col_collection.objects.link(ob_icosphere_001)
col_collection.objects.link(ob_cube_001)

# ---- scene / render settings (as saved in the file)
scene.frame_start = 1; scene.frame_end = 120; scene.frame_set(1)
scene.render.engine = 'BLENDER_EEVEE_NEXT'
scene.cycles.sampling_pattern = 'TABULATED_SOBOL'
scene.cycles.use_light_tree = False
scene.view_settings.view_transform = 'Filmic'
bpy.context.view_layer.update()

# ---- added for rendering (the .blend has no active camera and no usable light): camera, sun
cam_auto = bpy.data.cameras.new('AutoCamera')
cam_auto.lens = 50.0
cam_auto.sensor_width = 36.0
cam_auto.clip_end = 1000.0
ob_auto_camera = bpy.data.objects.new('AutoCamera', cam_auto)
scene.collection.objects.link(ob_auto_camera)
ob_auto_camera.location = (1.09884, -1.29929, 0.91072)
ob_auto_camera.rotation_euler = (1.09748, -7.21219e-08, 0.694738)
scene.camera = ob_auto_camera
light_auto_sun = bpy.data.lights.new('AutoSun', 'SUN')
light_auto_sun.energy = 3.0
light_auto_sun.angle = 0.0523599
ob_auto_sun = bpy.data.objects.new('AutoSun', light_auto_sun)
scene.collection.objects.link(ob_auto_sun)
ob_auto_sun.rotation_euler = (0.872665, 0.174533, 0.523599)
bpy.context.view_layer.update()
